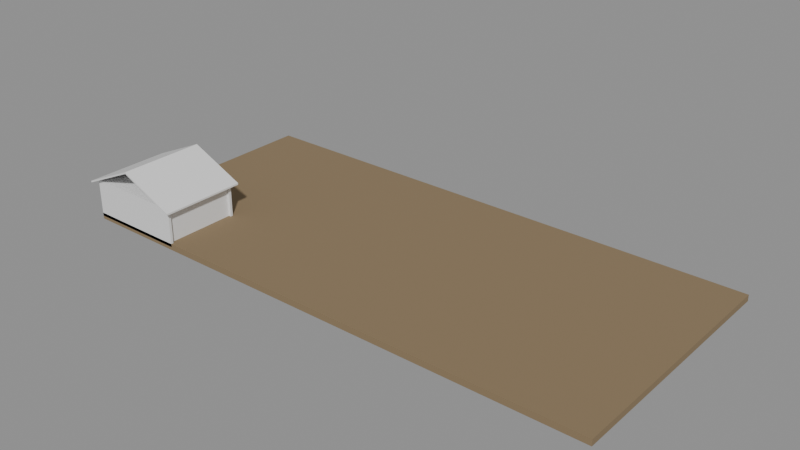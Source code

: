 # Source: e0446_after.blend  (saved by Blender 5.2.44; exported with 4.5.12 LTS)
import bpy
from mathutils import Matrix  # noqa: F401  (used for matrix-valued properties, if any)

bpy.ops.wm.read_factory_settings(use_empty=True)
scene = bpy.context.scene
scene.name = 'Scene'

# ---- materials (node trees are filled in below, after node groups)
mat_cesped = bpy.data.materials.new('Cesped')
mat_estuco = bpy.data.materials.new('Estuco')
mat_hormigon = bpy.data.materials.new('Hormigon')
mat_teja = bpy.data.materials.new('Teja')

# ---- material node trees
mat_cesped.use_nodes = True; mat_cesped.node_tree.nodes.clear()
_N = mat_cesped.node_tree.nodes; _L = mat_cesped.node_tree.links
n0 = _N.new('ShaderNodeBsdfPrincipled'); n0.name = 'Principled BSDF'; n0.location = (-200, 100)
n0.inputs[0].default_value = (0.25, 0.18, 0.1, 1.0)
n0.inputs[2].default_value = 0.9
n0.inputs[3].default_value = 1.45
n0.inputs[10].default_value = 0.005
n1 = _N.new('ShaderNodeOutputMaterial'); n1.name = 'Material Output'; n1.location = (200, 100)
_L.new(n0.outputs[0], n1.inputs[0])
n1.is_active_output = True
mat_estuco.use_nodes = True; mat_estuco.node_tree.nodes.clear()
_N = mat_estuco.node_tree.nodes; _L = mat_estuco.node_tree.links
n0 = _N.new('ShaderNodeBsdfPrincipled'); n0.name = 'Principled BSDF'; n0.location = (-200, 100)
n0.inputs[3].default_value = 1.45
n0.inputs[10].default_value = 0.005
n1 = _N.new('ShaderNodeOutputMaterial'); n1.name = 'Material Output'; n1.location = (200, 100)
_L.new(n0.outputs[0], n1.inputs[0])
n1.is_active_output = True
mat_hormigon.use_nodes = True; mat_hormigon.node_tree.nodes.clear()
_N = mat_hormigon.node_tree.nodes; _L = mat_hormigon.node_tree.links
n0 = _N.new('ShaderNodeBsdfPrincipled'); n0.name = 'Principled BSDF'; n0.location = (-200, 100)
n0.inputs[3].default_value = 1.45
n0.inputs[10].default_value = 0.005
n1 = _N.new('ShaderNodeOutputMaterial'); n1.name = 'Material Output'; n1.location = (200, 100)
_L.new(n0.outputs[0], n1.inputs[0])
n1.is_active_output = True
mat_teja.use_nodes = True; mat_teja.node_tree.nodes.clear()
_N = mat_teja.node_tree.nodes; _L = mat_teja.node_tree.links
n0 = _N.new('ShaderNodeBsdfPrincipled'); n0.name = 'Principled BSDF'; n0.location = (-200, 100)
n0.inputs[3].default_value = 1.45
n0.inputs[10].default_value = 0.005
n1 = _N.new('ShaderNodeOutputMaterial'); n1.name = 'Material Output'; n1.location = (200, 100)
_L.new(n0.outputs[0], n1.inputs[0])
n1.is_active_output = True

# ---- meshes
me_terreno_casa_cuerpo_mesh = bpy.data.meshes.new('Terreno_Casa_Cuerpo_mesh')
me_terreno_casa_cuerpo_mesh.from_pydata([(0.0, 0.0, 0.0), (43.2, 0.0, 0.0), (43.2, 20.0, 0.0), (0.0, 20.0, 0.0), (0.0, 0.0, 0.5), (43.2, 0.0, 0.5), (43.2, 20.0, 0.5), (0.0, 20.0, 0.5)], [], [(0, 1, 2, 3), (4, 5, 6, 7), (0, 1, 5, 4), (1, 2, 6, 5), (2, 3, 7, 6), (3, 0, 4, 7)])
me_terreno_casa_cuerpo_mesh.materials.append(mat_cesped)
me_terreno_casa_cuerpo_mesh.update()
me_casa_jardin_p1_muro_sur_cuerpo_mesh = bpy.data.meshes.new('Casa_Jardin_P1_Muro_Sur_Cuerpo_mesh')
me_casa_jardin_p1_muro_sur_cuerpo_mesh.from_pydata([(0.0, 0.0, 0.0), (8.0, 0.0, 0.0), (8.0, 0.2, 0.0), (0.0, 0.2, 0.0), (0.0, 0.0, 2.8), (8.0, 0.0, 2.8), (8.0, 0.2, 2.8), (0.0, 0.2, 2.8)], [], [(0, 1, 2, 3), (4, 5, 6, 7), (0, 1, 5, 4), (1, 2, 6, 5), (2, 3, 7, 6), (3, 0, 4, 7)])
me_casa_jardin_p1_muro_sur_cuerpo_mesh.materials.append(mat_estuco)
me_casa_jardin_p1_muro_sur_cuerpo_mesh.update()
me_casa_jardin_p1_muro_norte_cuerpo_mesh = bpy.data.meshes.new('Casa_Jardin_P1_Muro_Norte_Cuerpo_mesh')
me_casa_jardin_p1_muro_norte_cuerpo_mesh.from_pydata([(0.0, 0.0, 0.0), (8.0, 0.0, 0.0), (8.0, 0.2, 0.0), (0.0, 0.2, 0.0), (0.0, 0.0, 2.8), (8.0, 0.0, 2.8), (8.0, 0.2, 2.8), (0.0, 0.2, 2.8)], [], [(0, 1, 2, 3), (4, 5, 6, 7), (0, 1, 5, 4), (1, 2, 6, 5), (2, 3, 7, 6), (3, 0, 4, 7)])
me_casa_jardin_p1_muro_norte_cuerpo_mesh.materials.append(mat_estuco)
me_casa_jardin_p1_muro_norte_cuerpo_mesh.update()
me_casa_jardin_p1_muro_oeste_cuerpo_mesh = bpy.data.meshes.new('Casa_Jardin_P1_Muro_Oeste_Cuerpo_mesh')
me_casa_jardin_p1_muro_oeste_cuerpo_mesh.from_pydata([(0.0, 0.0, 0.0), (5.6, 0.0, 0.0), (5.6, 0.2, 0.0), (0.0, 0.2, 0.0), (0.0, 0.0, 2.8), (5.6, 0.0, 2.8), (5.6, 0.2, 2.8), (0.0, 0.2, 2.8)], [], [(0, 1, 2, 3), (4, 5, 6, 7), (0, 1, 5, 4), (1, 2, 6, 5), (2, 3, 7, 6), (3, 0, 4, 7)])
me_casa_jardin_p1_muro_oeste_cuerpo_mesh.materials.append(mat_estuco)
me_casa_jardin_p1_muro_oeste_cuerpo_mesh.update()
me_casa_jardin_p1_muro_este_cuerpo_mesh = bpy.data.meshes.new('Casa_Jardin_P1_Muro_Este_Cuerpo_mesh')
me_casa_jardin_p1_muro_este_cuerpo_mesh.from_pydata([(0.0, 0.0, 0.0), (5.6, 0.0, 0.0), (5.6, 0.2, 0.0), (0.0, 0.2, 0.0), (0.0, 0.0, 2.8), (5.6, 0.0, 2.8), (5.6, 0.2, 2.8), (0.0, 0.2, 2.8)], [], [(0, 1, 2, 3), (4, 5, 6, 7), (0, 1, 5, 4), (1, 2, 6, 5), (2, 3, 7, 6), (3, 0, 4, 7)])
me_casa_jardin_p1_muro_este_cuerpo_mesh.materials.append(mat_estuco)
me_casa_jardin_p1_muro_este_cuerpo_mesh.update()
me_casa_jardin_p1_losa_mesh = bpy.data.meshes.new('Casa_Jardin_P1_Losa_mesh')
me_casa_jardin_p1_losa_mesh.from_pydata([(0.0, 0.0, 0.0), (8.0, 0.0, 0.0), (8.0, 6.0, 0.0), (0.0, 6.0, 0.0), (0.0, 0.0, 0.2), (8.0, 0.0, 0.2), (8.0, 6.0, 0.2), (0.0, 6.0, 0.2)], [], [(0, 3, 2, 1), (4, 5, 6, 7), (1, 2, 6, 5), (3, 0, 4, 7), (2, 3, 7, 6), (0, 1, 5, 4)])
me_casa_jardin_p1_losa_mesh.materials.append(mat_hormigon)
me_casa_jardin_p1_losa_mesh.update()
me_casa_jardin_tejado_cuerpo_mesh = bpy.data.meshes.new('Casa_Jardin_Tejado_Cuerpo_mesh')
me_casa_jardin_tejado_cuerpo_mesh.from_pydata([(-0.4, -0.4, -0.18), (4.0, -0.4, 1.8), (8.4, -0.4, -0.18), (-0.4, 6.4, -0.18), (4.0, 6.4, 1.8), (8.4, 6.4, -0.18), (-0.4, -0.4, -0.04841), (4.0, -0.4, 1.932), (8.4, -0.4, -0.04841), (-0.4, 6.4, -0.04841), (4.0, 6.4, 1.932), (8.4, 6.4, -0.04841)], [], [(0, 1, 4, 3), (6, 7, 10, 9), (0, 3, 9, 6), (0, 6, 7, 1), (3, 4, 10, 9), (1, 2, 5, 4), (7, 8, 11, 10), (2, 8, 11, 5), (1, 7, 8, 2), (4, 5, 11, 10)])
me_casa_jardin_tejado_cuerpo_mesh.materials.append(mat_teja)
me_casa_jardin_tejado_cuerpo_mesh.update()

# ---- objects
ob_terreno_casa = bpy.data.objects.new('Terreno_Casa', None)
ob_terreno_casa_cuerpo = bpy.data.objects.new('Terreno_Casa_Cuerpo', me_terreno_casa_cuerpo_mesh)
ob_casa_jardin = bpy.data.objects.new('Casa_Jardin', None)
ob_casa_jardin_p1_muro_sur = bpy.data.objects.new('Casa_Jardin_P1_Muro_Sur', None)
ob_casa_jardin_p1_muro_sur_cuerpo = bpy.data.objects.new('Casa_Jardin_P1_Muro_Sur_Cuerpo', me_casa_jardin_p1_muro_sur_cuerpo_mesh)
ob_casa_jardin_p1_muro_norte = bpy.data.objects.new('Casa_Jardin_P1_Muro_Norte', None)
ob_casa_jardin_p1_muro_norte_cuerpo = bpy.data.objects.new('Casa_Jardin_P1_Muro_Norte_Cuerpo', me_casa_jardin_p1_muro_norte_cuerpo_mesh)
ob_casa_jardin_p1_muro_oeste = bpy.data.objects.new('Casa_Jardin_P1_Muro_Oeste', None)
ob_casa_jardin_p1_muro_oeste_cuerpo = bpy.data.objects.new('Casa_Jardin_P1_Muro_Oeste_Cuerpo', me_casa_jardin_p1_muro_oeste_cuerpo_mesh)
ob_casa_jardin_p1_muro_este = bpy.data.objects.new('Casa_Jardin_P1_Muro_Este', None)
ob_casa_jardin_p1_muro_este_cuerpo = bpy.data.objects.new('Casa_Jardin_P1_Muro_Este_Cuerpo', me_casa_jardin_p1_muro_este_cuerpo_mesh)
ob_casa_jardin_p1_losa_solido = bpy.data.objects.new('Casa_Jardin_P1_Losa_Solido', me_casa_jardin_p1_losa_mesh)
ob_casa_jardin_p1_losa = bpy.data.objects.new('Casa_Jardin_P1_Losa', None)
ob_casa_jardin_tejado = bpy.data.objects.new('Casa_Jardin_Tejado', None)
ob_casa_jardin_tejado_cuerpo = bpy.data.objects.new('Casa_Jardin_Tejado_Cuerpo', me_casa_jardin_tejado_cuerpo_mesh)

# ---- transforms, parenting, visibility, modifiers, constraints
ob_terreno_casa.location = (0.0, 0.0, -0.25)
ob_terreno_casa.empty_display_type = 'ARROWS'
ob_terreno_casa_cuerpo.parent = ob_terreno_casa
ob_terreno_casa_cuerpo.location = (0.0, 0.0, 0.0)
ob_casa_jardin.location = (0.0, 0.0, 0.0)
ob_casa_jardin.empty_display_type = 'ARROWS'
ob_casa_jardin_p1_muro_sur.parent = ob_casa_jardin
ob_casa_jardin_p1_muro_sur.location = (0.0, 0.0, 0.0)
ob_casa_jardin_p1_muro_sur.empty_display_type = 'ARROWS'
ob_casa_jardin_p1_muro_sur_cuerpo.parent = ob_casa_jardin_p1_muro_sur
ob_casa_jardin_p1_muro_sur_cuerpo.location = (0.0, 0.0, 0.0)
ob_casa_jardin_p1_muro_norte.parent = ob_casa_jardin
ob_casa_jardin_p1_muro_norte.location = (0.0, 5.8, 0.0)
ob_casa_jardin_p1_muro_norte.empty_display_type = 'ARROWS'
ob_casa_jardin_p1_muro_norte_cuerpo.parent = ob_casa_jardin_p1_muro_norte
ob_casa_jardin_p1_muro_norte_cuerpo.location = (0.0, 0.0, 0.0)
ob_casa_jardin_p1_muro_oeste.parent = ob_casa_jardin
ob_casa_jardin_p1_muro_oeste.location = (0.0, 0.2, 0.0)
ob_casa_jardin_p1_muro_oeste.rotation_euler = (0.0, 0.0, 1.571)
ob_casa_jardin_p1_muro_oeste.empty_display_type = 'ARROWS'
ob_casa_jardin_p1_muro_oeste_cuerpo.parent = ob_casa_jardin_p1_muro_oeste
ob_casa_jardin_p1_muro_oeste_cuerpo.location = (0.0, 0.0, 0.0)
ob_casa_jardin_p1_muro_este.parent = ob_casa_jardin
ob_casa_jardin_p1_muro_este.location = (7.8, 0.2, 0.0)
ob_casa_jardin_p1_muro_este.rotation_euler = (0.0, 0.0, 1.571)
ob_casa_jardin_p1_muro_este.empty_display_type = 'ARROWS'
ob_casa_jardin_p1_muro_este_cuerpo.parent = ob_casa_jardin_p1_muro_este
ob_casa_jardin_p1_muro_este_cuerpo.location = (0.0, 0.0, 0.0)
ob_casa_jardin_p1_losa_solido.parent = ob_casa_jardin_p1_losa
ob_casa_jardin_p1_losa_solido.location = (0.0, 0.0, 0.0)
ob_casa_jardin_p1_losa.parent = ob_casa_jardin
ob_casa_jardin_p1_losa.location = (0.0, 0.0, 2.8)
ob_casa_jardin_p1_losa.empty_display_type = 'ARROWS'
ob_casa_jardin_tejado.parent = ob_casa_jardin
ob_casa_jardin_tejado.location = (0.0, 0.0, 3.0)
ob_casa_jardin_tejado.empty_display_type = 'ARROWS'
ob_casa_jardin_tejado_cuerpo.parent = ob_casa_jardin_tejado
ob_casa_jardin_tejado_cuerpo.location = (0.0, 0.0, 0.0)

# ---- collection membership
scene.collection.objects.link(ob_terreno_casa)
scene.collection.objects.link(ob_terreno_casa_cuerpo)
scene.collection.objects.link(ob_casa_jardin)
scene.collection.objects.link(ob_casa_jardin_p1_muro_sur)
scene.collection.objects.link(ob_casa_jardin_p1_muro_sur_cuerpo)
scene.collection.objects.link(ob_casa_jardin_p1_muro_norte)
scene.collection.objects.link(ob_casa_jardin_p1_muro_norte_cuerpo)
scene.collection.objects.link(ob_casa_jardin_p1_muro_oeste)
scene.collection.objects.link(ob_casa_jardin_p1_muro_oeste_cuerpo)
scene.collection.objects.link(ob_casa_jardin_p1_muro_este)
scene.collection.objects.link(ob_casa_jardin_p1_muro_este_cuerpo)
scene.collection.objects.link(ob_casa_jardin_p1_losa_solido)
scene.collection.objects.link(ob_casa_jardin_p1_losa)
scene.collection.objects.link(ob_casa_jardin_tejado)
scene.collection.objects.link(ob_casa_jardin_tejado_cuerpo)

# ---- scene / render settings (as saved in the file)
scene.frame_start = 1; scene.frame_end = 250; scene.frame_set(1)
scene.render.engine = 'BLENDER_EEVEE_NEXT'
scene.render.bake_bias = 0.0
scene.render.bake_samples = 0
scene.render.compositor_device = 'GPU'
scene.eevee.use_volume_custom_range = False
scene.eevee.fast_gi_thickness_near = 0.1
scene.eevee.fast_gi_thickness_far = 0.0
scene.eevee.ray_tracing_options.screen_trace_thickness = 0.1
bpy.context.view_layer.update()

# ---- added for rendering (the .blend has no active camera and no usable light): camera, sun + grey world if the file has none
cam_auto = bpy.data.cameras.new('AutoCamera')
cam_auto.lens = 50.0
cam_auto.sensor_width = 36.0
cam_auto.clip_end = 1000.0
ob_auto_camera = bpy.data.objects.new('AutoCamera', cam_auto)
scene.collection.objects.link(ob_auto_camera)
ob_auto_camera.location = (66.1943, -43.9532, 38.1763)
ob_auto_camera.rotation_euler = (1.09748, -7.21219e-08, 0.694738)
scene.camera = ob_auto_camera
light_auto_sun = bpy.data.lights.new('AutoSun', 'SUN')
light_auto_sun.energy = 3.0
light_auto_sun.angle = 0.0523599
ob_auto_sun = bpy.data.objects.new('AutoSun', light_auto_sun)
scene.collection.objects.link(ob_auto_sun)
ob_auto_sun.rotation_euler = (0.872665, 0.174533, 0.523599)
if scene.world is None:
    world_auto = bpy.data.worlds.new('AutoWorld')
    world_auto.color = (0.3, 0.3, 0.3)
    scene.world = world_auto
bpy.context.view_layer.update()
